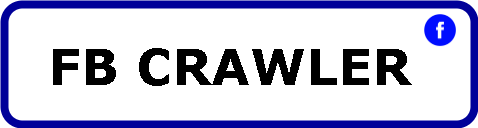

The diagram above was exported from draw.io. Its source (the exported page's mxGraphModel, read from the mxfile embedded in the PNG):
<mxGraphModel dx="1038" dy="483" grid="1" gridSize="10" guides="1" tooltips="1" connect="1" arrows="1" fold="1" page="1" pageScale="1" pageWidth="827" pageHeight="1169" math="0" shadow="0">
  <root>
    <mxCell id="0" />
    <mxCell id="1" parent="0" />
    <mxCell id="WPCliOXwyhtVQAhHKVzq-17" value="" style="rounded=1;whiteSpace=wrap;html=1;fontFamily=Verdana;fontSize=50;fillColor=#FFFFFF;strokeColor=#000099;strokeWidth=8;" vertex="1" parent="1">
      <mxGeometry x="180" y="220" width="470" height="120" as="geometry" />
    </mxCell>
    <mxCell id="WPCliOXwyhtVQAhHKVzq-2" value="&lt;font face=&quot;Verdana&quot; style=&quot;font-size: 50px;&quot;&gt;&lt;b style=&quot;&quot;&gt;FB CRAWLER&lt;/b&gt;&lt;/font&gt;" style="text;html=1;strokeColor=none;fillColor=none;align=center;verticalAlign=middle;whiteSpace=wrap;rounded=0;" vertex="1" parent="1">
      <mxGeometry x="200" y="220" width="410" height="120" as="geometry" />
    </mxCell>
    <mxCell id="WPCliOXwyhtVQAhHKVzq-20" value="" style="shape=image;verticalLabelPosition=bottom;labelBackgroundColor=default;verticalAlign=top;aspect=fixed;imageAspect=0;image=https://upload.wikimedia.org/wikipedia/commons/4/44/Facebook_Logo.png;" vertex="1" parent="1">
      <mxGeometry x="600" y="230" width="32" height="32.06" as="geometry" />
    </mxCell>
  </root>
</mxGraphModel>